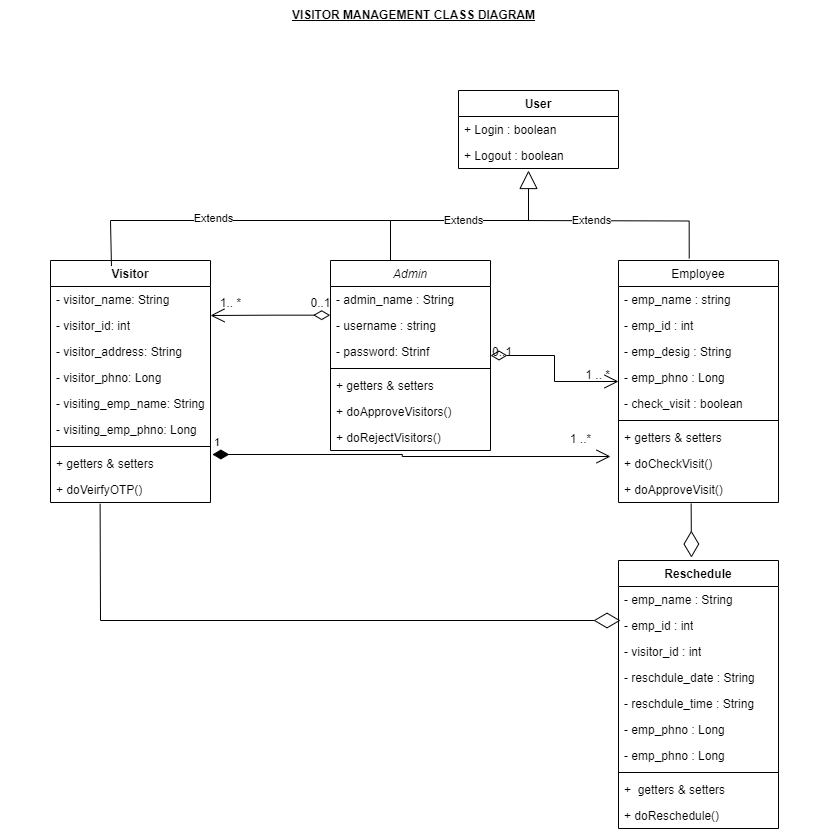

The diagram above was exported from draw.io. Its source (the exported page's mxGraphModel, read from the mxfile embedded in the PNG):
<mxGraphModel dx="1323" dy="757" grid="1" gridSize="10" guides="1" tooltips="1" connect="1" arrows="1" fold="1" page="1" pageScale="1" pageWidth="827" pageHeight="1169" math="0" shadow="0">
  <root>
    <mxCell id="WIyWlLk6GJQsqaUBKTNV-0" />
    <mxCell id="WIyWlLk6GJQsqaUBKTNV-1" parent="WIyWlLk6GJQsqaUBKTNV-0" />
    <mxCell id="zkfFHV4jXpPFQw0GAbJ--0" value="Admin" style="swimlane;fontStyle=2;align=center;verticalAlign=top;childLayout=stackLayout;horizontal=1;startSize=26;horizontalStack=0;resizeParent=1;resizeLast=0;collapsible=1;marginBottom=0;rounded=0;shadow=0;strokeWidth=1;" parent="WIyWlLk6GJQsqaUBKTNV-1" vertex="1">
      <mxGeometry x="330" y="280" width="160" height="190" as="geometry">
        <mxRectangle x="230" y="140" width="160" height="26" as="alternateBounds" />
      </mxGeometry>
    </mxCell>
    <mxCell id="I78lEuMigjb5Crt-XfPB-5" value="Extends" style="endArrow=block;endSize=16;endFill=0;html=1;rounded=0;" edge="1" parent="zkfFHV4jXpPFQw0GAbJ--0">
      <mxGeometry width="160" relative="1" as="geometry">
        <mxPoint x="60" as="sourcePoint" />
        <mxPoint x="198" y="-90" as="targetPoint" />
        <Array as="points">
          <mxPoint x="60" y="-40" />
          <mxPoint x="198" y="-40" />
        </Array>
      </mxGeometry>
    </mxCell>
    <mxCell id="zkfFHV4jXpPFQw0GAbJ--1" value="- admin_name : String" style="text;align=left;verticalAlign=top;spacingLeft=4;spacingRight=4;overflow=hidden;rotatable=0;points=[[0,0.5],[1,0.5]];portConstraint=eastwest;" parent="zkfFHV4jXpPFQw0GAbJ--0" vertex="1">
      <mxGeometry y="26" width="160" height="26" as="geometry" />
    </mxCell>
    <mxCell id="zkfFHV4jXpPFQw0GAbJ--2" value="- username : string" style="text;align=left;verticalAlign=top;spacingLeft=4;spacingRight=4;overflow=hidden;rotatable=0;points=[[0,0.5],[1,0.5]];portConstraint=eastwest;rounded=0;shadow=0;html=0;" parent="zkfFHV4jXpPFQw0GAbJ--0" vertex="1">
      <mxGeometry y="52" width="160" height="26" as="geometry" />
    </mxCell>
    <mxCell id="zkfFHV4jXpPFQw0GAbJ--3" value="- password: Strinf" style="text;align=left;verticalAlign=top;spacingLeft=4;spacingRight=4;overflow=hidden;rotatable=0;points=[[0,0.5],[1,0.5]];portConstraint=eastwest;rounded=0;shadow=0;html=0;" parent="zkfFHV4jXpPFQw0GAbJ--0" vertex="1">
      <mxGeometry y="78" width="160" height="26" as="geometry" />
    </mxCell>
    <mxCell id="zkfFHV4jXpPFQw0GAbJ--4" value="" style="line;html=1;strokeWidth=1;align=left;verticalAlign=middle;spacingTop=-1;spacingLeft=3;spacingRight=3;rotatable=0;labelPosition=right;points=[];portConstraint=eastwest;" parent="zkfFHV4jXpPFQw0GAbJ--0" vertex="1">
      <mxGeometry y="104" width="160" height="8" as="geometry" />
    </mxCell>
    <mxCell id="zkfFHV4jXpPFQw0GAbJ--5" value="+ getters &amp; setters" style="text;align=left;verticalAlign=top;spacingLeft=4;spacingRight=4;overflow=hidden;rotatable=0;points=[[0,0.5],[1,0.5]];portConstraint=eastwest;" parent="zkfFHV4jXpPFQw0GAbJ--0" vertex="1">
      <mxGeometry y="112" width="160" height="26" as="geometry" />
    </mxCell>
    <mxCell id="I78lEuMigjb5Crt-XfPB-63" value="+ doApproveVisitors()" style="text;align=left;verticalAlign=top;spacingLeft=4;spacingRight=4;overflow=hidden;rotatable=0;points=[[0,0.5],[1,0.5]];portConstraint=eastwest;" vertex="1" parent="zkfFHV4jXpPFQw0GAbJ--0">
      <mxGeometry y="138" width="160" height="26" as="geometry" />
    </mxCell>
    <mxCell id="I78lEuMigjb5Crt-XfPB-46" value="+ doRejectVisitors()" style="text;align=left;verticalAlign=top;spacingLeft=4;spacingRight=4;overflow=hidden;rotatable=0;points=[[0,0.5],[1,0.5]];portConstraint=eastwest;" vertex="1" parent="zkfFHV4jXpPFQw0GAbJ--0">
      <mxGeometry y="164" width="160" height="26" as="geometry" />
    </mxCell>
    <mxCell id="zkfFHV4jXpPFQw0GAbJ--17" value="Employee" style="swimlane;fontStyle=0;align=center;verticalAlign=top;childLayout=stackLayout;horizontal=1;startSize=26;horizontalStack=0;resizeParent=1;resizeLast=0;collapsible=1;marginBottom=0;rounded=0;shadow=0;strokeWidth=1;" parent="WIyWlLk6GJQsqaUBKTNV-1" vertex="1">
      <mxGeometry x="618" y="280" width="160" height="242" as="geometry">
        <mxRectangle x="550" y="140" width="160" height="26" as="alternateBounds" />
      </mxGeometry>
    </mxCell>
    <mxCell id="zkfFHV4jXpPFQw0GAbJ--18" value="- emp_name : string" style="text;align=left;verticalAlign=top;spacingLeft=4;spacingRight=4;overflow=hidden;rotatable=0;points=[[0,0.5],[1,0.5]];portConstraint=eastwest;" parent="zkfFHV4jXpPFQw0GAbJ--17" vertex="1">
      <mxGeometry y="26" width="160" height="26" as="geometry" />
    </mxCell>
    <mxCell id="zkfFHV4jXpPFQw0GAbJ--19" value="- emp_id : int" style="text;align=left;verticalAlign=top;spacingLeft=4;spacingRight=4;overflow=hidden;rotatable=0;points=[[0,0.5],[1,0.5]];portConstraint=eastwest;rounded=0;shadow=0;html=0;" parent="zkfFHV4jXpPFQw0GAbJ--17" vertex="1">
      <mxGeometry y="52" width="160" height="26" as="geometry" />
    </mxCell>
    <mxCell id="zkfFHV4jXpPFQw0GAbJ--20" value="- emp_desig : String" style="text;align=left;verticalAlign=top;spacingLeft=4;spacingRight=4;overflow=hidden;rotatable=0;points=[[0,0.5],[1,0.5]];portConstraint=eastwest;rounded=0;shadow=0;html=0;" parent="zkfFHV4jXpPFQw0GAbJ--17" vertex="1">
      <mxGeometry y="78" width="160" height="26" as="geometry" />
    </mxCell>
    <mxCell id="zkfFHV4jXpPFQw0GAbJ--21" value="- emp_phno : Long" style="text;align=left;verticalAlign=top;spacingLeft=4;spacingRight=4;overflow=hidden;rotatable=0;points=[[0,0.5],[1,0.5]];portConstraint=eastwest;rounded=0;shadow=0;html=0;" parent="zkfFHV4jXpPFQw0GAbJ--17" vertex="1">
      <mxGeometry y="104" width="160" height="26" as="geometry" />
    </mxCell>
    <mxCell id="zkfFHV4jXpPFQw0GAbJ--22" value="- check_visit : boolean" style="text;align=left;verticalAlign=top;spacingLeft=4;spacingRight=4;overflow=hidden;rotatable=0;points=[[0,0.5],[1,0.5]];portConstraint=eastwest;rounded=0;shadow=0;html=0;" parent="zkfFHV4jXpPFQw0GAbJ--17" vertex="1">
      <mxGeometry y="130" width="160" height="26" as="geometry" />
    </mxCell>
    <mxCell id="zkfFHV4jXpPFQw0GAbJ--23" value="" style="line;html=1;strokeWidth=1;align=left;verticalAlign=middle;spacingTop=-1;spacingLeft=3;spacingRight=3;rotatable=0;labelPosition=right;points=[];portConstraint=eastwest;" parent="zkfFHV4jXpPFQw0GAbJ--17" vertex="1">
      <mxGeometry y="156" width="160" height="8" as="geometry" />
    </mxCell>
    <mxCell id="zkfFHV4jXpPFQw0GAbJ--24" value="+ getters &amp; setters" style="text;align=left;verticalAlign=top;spacingLeft=4;spacingRight=4;overflow=hidden;rotatable=0;points=[[0,0.5],[1,0.5]];portConstraint=eastwest;" parent="zkfFHV4jXpPFQw0GAbJ--17" vertex="1">
      <mxGeometry y="164" width="160" height="26" as="geometry" />
    </mxCell>
    <mxCell id="zkfFHV4jXpPFQw0GAbJ--25" value="+ doCheckVisit()" style="text;align=left;verticalAlign=top;spacingLeft=4;spacingRight=4;overflow=hidden;rotatable=0;points=[[0,0.5],[1,0.5]];portConstraint=eastwest;" parent="zkfFHV4jXpPFQw0GAbJ--17" vertex="1">
      <mxGeometry y="190" width="160" height="26" as="geometry" />
    </mxCell>
    <mxCell id="I78lEuMigjb5Crt-XfPB-64" value="+ doApproveVisit()" style="text;align=left;verticalAlign=top;spacingLeft=4;spacingRight=4;overflow=hidden;rotatable=0;points=[[0,0.5],[1,0.5]];portConstraint=eastwest;" vertex="1" parent="zkfFHV4jXpPFQw0GAbJ--17">
      <mxGeometry y="216" width="160" height="26" as="geometry" />
    </mxCell>
    <mxCell id="zkfFHV4jXpPFQw0GAbJ--26" value="" style="endArrow=open;shadow=0;strokeWidth=1;rounded=0;curved=0;endFill=1;edgeStyle=orthogonalEdgeStyle;elbow=vertical;html=1;endSize=12;startArrow=diamondThin;startSize=14;startFill=0;" parent="WIyWlLk6GJQsqaUBKTNV-1" source="zkfFHV4jXpPFQw0GAbJ--0" target="zkfFHV4jXpPFQw0GAbJ--17" edge="1">
      <mxGeometry x="0.5" y="41" relative="1" as="geometry">
        <mxPoint x="490" y="352" as="sourcePoint" />
        <mxPoint x="650" y="352" as="targetPoint" />
        <mxPoint x="-40" y="32" as="offset" />
      </mxGeometry>
    </mxCell>
    <mxCell id="zkfFHV4jXpPFQw0GAbJ--27" value="0..1" style="resizable=0;align=left;verticalAlign=bottom;labelBackgroundColor=none;fontSize=12;" parent="zkfFHV4jXpPFQw0GAbJ--26" connectable="0" vertex="1">
      <mxGeometry x="-1" relative="1" as="geometry">
        <mxPoint y="4" as="offset" />
      </mxGeometry>
    </mxCell>
    <mxCell id="zkfFHV4jXpPFQw0GAbJ--28" value="1 .. *" style="resizable=0;align=right;verticalAlign=bottom;labelBackgroundColor=none;fontSize=12;" parent="zkfFHV4jXpPFQw0GAbJ--26" connectable="0" vertex="1">
      <mxGeometry x="1" relative="1" as="geometry">
        <mxPoint x="-7" y="1" as="offset" />
      </mxGeometry>
    </mxCell>
    <mxCell id="I78lEuMigjb5Crt-XfPB-0" value="User" style="swimlane;fontStyle=1;align=center;verticalAlign=top;childLayout=stackLayout;horizontal=1;startSize=26;horizontalStack=0;resizeParent=1;resizeParentMax=0;resizeLast=0;collapsible=1;marginBottom=0;whiteSpace=wrap;html=1;" vertex="1" parent="WIyWlLk6GJQsqaUBKTNV-1">
      <mxGeometry x="458" y="110" width="160" height="78" as="geometry" />
    </mxCell>
    <mxCell id="I78lEuMigjb5Crt-XfPB-1" value="+ Login : boolean" style="text;strokeColor=none;fillColor=none;align=left;verticalAlign=top;spacingLeft=4;spacingRight=4;overflow=hidden;rotatable=0;points=[[0,0.5],[1,0.5]];portConstraint=eastwest;whiteSpace=wrap;html=1;" vertex="1" parent="I78lEuMigjb5Crt-XfPB-0">
      <mxGeometry y="26" width="160" height="26" as="geometry" />
    </mxCell>
    <mxCell id="I78lEuMigjb5Crt-XfPB-4" value="+ Logout : boolean" style="text;strokeColor=none;fillColor=none;align=left;verticalAlign=top;spacingLeft=4;spacingRight=4;overflow=hidden;rotatable=0;points=[[0,0.5],[1,0.5]];portConstraint=eastwest;whiteSpace=wrap;html=1;" vertex="1" parent="I78lEuMigjb5Crt-XfPB-0">
      <mxGeometry y="52" width="160" height="26" as="geometry" />
    </mxCell>
    <mxCell id="I78lEuMigjb5Crt-XfPB-9" value="" style="endArrow=none;html=1;edgeStyle=orthogonalEdgeStyle;rounded=0;entryX=0.442;entryY=-0.009;entryDx=0;entryDy=0;entryPerimeter=0;" edge="1" parent="WIyWlLk6GJQsqaUBKTNV-1" target="zkfFHV4jXpPFQw0GAbJ--17">
      <mxGeometry relative="1" as="geometry">
        <mxPoint x="520" y="240" as="sourcePoint" />
        <mxPoint x="680" y="240" as="targetPoint" />
      </mxGeometry>
    </mxCell>
    <mxCell id="I78lEuMigjb5Crt-XfPB-15" value="Extends" style="edgeLabel;html=1;align=center;verticalAlign=middle;resizable=0;points=[];" vertex="1" connectable="0" parent="I78lEuMigjb5Crt-XfPB-9">
      <mxGeometry x="-0.3148" y="1" relative="1" as="geometry">
        <mxPoint as="offset" />
      </mxGeometry>
    </mxCell>
    <mxCell id="I78lEuMigjb5Crt-XfPB-16" value="Visitor" style="swimlane;fontStyle=1;align=center;verticalAlign=top;childLayout=stackLayout;horizontal=1;startSize=26;horizontalStack=0;resizeParent=1;resizeParentMax=0;resizeLast=0;collapsible=1;marginBottom=0;whiteSpace=wrap;html=1;" vertex="1" parent="WIyWlLk6GJQsqaUBKTNV-1">
      <mxGeometry x="50" y="280" width="160" height="242" as="geometry" />
    </mxCell>
    <mxCell id="I78lEuMigjb5Crt-XfPB-60" value="- visitor_name: String" style="text;strokeColor=none;fillColor=none;align=left;verticalAlign=top;spacingLeft=4;spacingRight=4;overflow=hidden;rotatable=0;points=[[0,0.5],[1,0.5]];portConstraint=eastwest;whiteSpace=wrap;html=1;" vertex="1" parent="I78lEuMigjb5Crt-XfPB-16">
      <mxGeometry y="26" width="160" height="26" as="geometry" />
    </mxCell>
    <mxCell id="I78lEuMigjb5Crt-XfPB-40" value="- visitor_id: int" style="text;strokeColor=none;fillColor=none;align=left;verticalAlign=top;spacingLeft=4;spacingRight=4;overflow=hidden;rotatable=0;points=[[0,0.5],[1,0.5]];portConstraint=eastwest;whiteSpace=wrap;html=1;" vertex="1" parent="I78lEuMigjb5Crt-XfPB-16">
      <mxGeometry y="52" width="160" height="26" as="geometry" />
    </mxCell>
    <mxCell id="I78lEuMigjb5Crt-XfPB-41" value="- visitor_address: String" style="text;strokeColor=none;fillColor=none;align=left;verticalAlign=top;spacingLeft=4;spacingRight=4;overflow=hidden;rotatable=0;points=[[0,0.5],[1,0.5]];portConstraint=eastwest;whiteSpace=wrap;html=1;" vertex="1" parent="I78lEuMigjb5Crt-XfPB-16">
      <mxGeometry y="78" width="160" height="26" as="geometry" />
    </mxCell>
    <mxCell id="I78lEuMigjb5Crt-XfPB-42" value="- visitor_phno: Long" style="text;strokeColor=none;fillColor=none;align=left;verticalAlign=top;spacingLeft=4;spacingRight=4;overflow=hidden;rotatable=0;points=[[0,0.5],[1,0.5]];portConstraint=eastwest;whiteSpace=wrap;html=1;" vertex="1" parent="I78lEuMigjb5Crt-XfPB-16">
      <mxGeometry y="104" width="160" height="26" as="geometry" />
    </mxCell>
    <mxCell id="I78lEuMigjb5Crt-XfPB-17" value="- visiting_emp_name: String" style="text;strokeColor=none;fillColor=none;align=left;verticalAlign=top;spacingLeft=4;spacingRight=4;overflow=hidden;rotatable=0;points=[[0,0.5],[1,0.5]];portConstraint=eastwest;whiteSpace=wrap;html=1;" vertex="1" parent="I78lEuMigjb5Crt-XfPB-16">
      <mxGeometry y="130" width="160" height="26" as="geometry" />
    </mxCell>
    <mxCell id="I78lEuMigjb5Crt-XfPB-43" value="- visiting_emp_phno: Long" style="text;strokeColor=none;fillColor=none;align=left;verticalAlign=top;spacingLeft=4;spacingRight=4;overflow=hidden;rotatable=0;points=[[0,0.5],[1,0.5]];portConstraint=eastwest;whiteSpace=wrap;html=1;" vertex="1" parent="I78lEuMigjb5Crt-XfPB-16">
      <mxGeometry y="156" width="160" height="26" as="geometry" />
    </mxCell>
    <mxCell id="I78lEuMigjb5Crt-XfPB-18" value="" style="line;strokeWidth=1;fillColor=none;align=left;verticalAlign=middle;spacingTop=-1;spacingLeft=3;spacingRight=3;rotatable=0;labelPosition=right;points=[];portConstraint=eastwest;strokeColor=inherit;" vertex="1" parent="I78lEuMigjb5Crt-XfPB-16">
      <mxGeometry y="182" width="160" height="8" as="geometry" />
    </mxCell>
    <mxCell id="I78lEuMigjb5Crt-XfPB-19" value="+ getters &amp;amp; setters" style="text;strokeColor=none;fillColor=none;align=left;verticalAlign=top;spacingLeft=4;spacingRight=4;overflow=hidden;rotatable=0;points=[[0,0.5],[1,0.5]];portConstraint=eastwest;whiteSpace=wrap;html=1;" vertex="1" parent="I78lEuMigjb5Crt-XfPB-16">
      <mxGeometry y="190" width="160" height="26" as="geometry" />
    </mxCell>
    <mxCell id="I78lEuMigjb5Crt-XfPB-45" value="+ doVeirfyOTP()" style="text;strokeColor=none;fillColor=none;align=left;verticalAlign=top;spacingLeft=4;spacingRight=4;overflow=hidden;rotatable=0;points=[[0,0.5],[1,0.5]];portConstraint=eastwest;whiteSpace=wrap;html=1;" vertex="1" parent="I78lEuMigjb5Crt-XfPB-16">
      <mxGeometry y="216" width="160" height="26" as="geometry" />
    </mxCell>
    <mxCell id="I78lEuMigjb5Crt-XfPB-20" value="" style="endArrow=none;html=1;edgeStyle=orthogonalEdgeStyle;rounded=0;" edge="1" parent="WIyWlLk6GJQsqaUBKTNV-1">
      <mxGeometry relative="1" as="geometry">
        <mxPoint x="110" y="240" as="sourcePoint" />
        <mxPoint x="390" y="240" as="targetPoint" />
      </mxGeometry>
    </mxCell>
    <mxCell id="I78lEuMigjb5Crt-XfPB-26" value="Extends" style="edgeLabel;html=1;align=center;verticalAlign=middle;resizable=0;points=[];" vertex="1" connectable="0" parent="I78lEuMigjb5Crt-XfPB-20">
      <mxGeometry x="-0.2786" y="3" relative="1" as="geometry">
        <mxPoint as="offset" />
      </mxGeometry>
    </mxCell>
    <mxCell id="I78lEuMigjb5Crt-XfPB-23" value="" style="endArrow=none;html=1;edgeStyle=orthogonalEdgeStyle;rounded=0;entryX=0.381;entryY=0.023;entryDx=0;entryDy=0;entryPerimeter=0;" edge="1" parent="WIyWlLk6GJQsqaUBKTNV-1" target="I78lEuMigjb5Crt-XfPB-16">
      <mxGeometry relative="1" as="geometry">
        <mxPoint x="110" y="240" as="sourcePoint" />
        <mxPoint x="240" y="250" as="targetPoint" />
        <Array as="points">
          <mxPoint x="111" y="240" />
        </Array>
      </mxGeometry>
    </mxCell>
    <mxCell id="I78lEuMigjb5Crt-XfPB-32" value="" style="endArrow=open;endFill=1;endSize=12;html=1;rounded=0;exitX=-0.002;exitY=0.103;exitDx=0;exitDy=0;exitPerimeter=0;startArrow=diamondThin;startSize=14;startFill=0;edgeStyle=orthogonalEdgeStyle;" edge="1" parent="WIyWlLk6GJQsqaUBKTNV-1" source="zkfFHV4jXpPFQw0GAbJ--2">
      <mxGeometry width="160" relative="1" as="geometry">
        <mxPoint x="310" y="350" as="sourcePoint" />
        <mxPoint x="210" y="335" as="targetPoint" />
      </mxGeometry>
    </mxCell>
    <mxCell id="I78lEuMigjb5Crt-XfPB-33" value="0..1" style="text;html=1;align=center;verticalAlign=middle;resizable=0;points=[];autosize=1;strokeColor=none;fillColor=none;" vertex="1" parent="WIyWlLk6GJQsqaUBKTNV-1">
      <mxGeometry x="300" y="308" width="40" height="30" as="geometry" />
    </mxCell>
    <mxCell id="I78lEuMigjb5Crt-XfPB-34" value="1.. *" style="text;html=1;align=center;verticalAlign=middle;resizable=0;points=[];autosize=1;strokeColor=none;fillColor=none;" vertex="1" parent="WIyWlLk6GJQsqaUBKTNV-1">
      <mxGeometry x="210" y="308" width="40" height="30" as="geometry" />
    </mxCell>
    <mxCell id="I78lEuMigjb5Crt-XfPB-47" value="1" style="endArrow=open;html=1;endSize=12;startArrow=diamondThin;startSize=14;startFill=1;edgeStyle=orthogonalEdgeStyle;align=left;verticalAlign=bottom;rounded=0;" edge="1" parent="WIyWlLk6GJQsqaUBKTNV-1">
      <mxGeometry x="-1" y="3" relative="1" as="geometry">
        <mxPoint x="211.88" y="474" as="sourcePoint" />
        <mxPoint x="610" y="476" as="targetPoint" />
        <Array as="points">
          <mxPoint x="401.88" y="474" />
          <mxPoint x="401.88" y="476" />
        </Array>
      </mxGeometry>
    </mxCell>
    <mxCell id="I78lEuMigjb5Crt-XfPB-48" value="Reschedule" style="swimlane;fontStyle=1;align=center;verticalAlign=top;childLayout=stackLayout;horizontal=1;startSize=26;horizontalStack=0;resizeParent=1;resizeParentMax=0;resizeLast=0;collapsible=1;marginBottom=0;whiteSpace=wrap;html=1;" vertex="1" parent="WIyWlLk6GJQsqaUBKTNV-1">
      <mxGeometry x="618" y="580" width="160" height="268" as="geometry" />
    </mxCell>
    <mxCell id="I78lEuMigjb5Crt-XfPB-52" value="- emp_name : String" style="text;strokeColor=none;fillColor=none;align=left;verticalAlign=top;spacingLeft=4;spacingRight=4;overflow=hidden;rotatable=0;points=[[0,0.5],[1,0.5]];portConstraint=eastwest;whiteSpace=wrap;html=1;" vertex="1" parent="I78lEuMigjb5Crt-XfPB-48">
      <mxGeometry y="26" width="160" height="26" as="geometry" />
    </mxCell>
    <mxCell id="I78lEuMigjb5Crt-XfPB-61" value="- emp_id : int" style="text;strokeColor=none;fillColor=none;align=left;verticalAlign=top;spacingLeft=4;spacingRight=4;overflow=hidden;rotatable=0;points=[[0,0.5],[1,0.5]];portConstraint=eastwest;whiteSpace=wrap;html=1;" vertex="1" parent="I78lEuMigjb5Crt-XfPB-48">
      <mxGeometry y="52" width="160" height="26" as="geometry" />
    </mxCell>
    <mxCell id="I78lEuMigjb5Crt-XfPB-53" value="- visitor_id : int" style="text;strokeColor=none;fillColor=none;align=left;verticalAlign=top;spacingLeft=4;spacingRight=4;overflow=hidden;rotatable=0;points=[[0,0.5],[1,0.5]];portConstraint=eastwest;whiteSpace=wrap;html=1;" vertex="1" parent="I78lEuMigjb5Crt-XfPB-48">
      <mxGeometry y="78" width="160" height="26" as="geometry" />
    </mxCell>
    <mxCell id="I78lEuMigjb5Crt-XfPB-54" value="- reschdule_date : String" style="text;strokeColor=none;fillColor=none;align=left;verticalAlign=top;spacingLeft=4;spacingRight=4;overflow=hidden;rotatable=0;points=[[0,0.5],[1,0.5]];portConstraint=eastwest;whiteSpace=wrap;html=1;" vertex="1" parent="I78lEuMigjb5Crt-XfPB-48">
      <mxGeometry y="104" width="160" height="26" as="geometry" />
    </mxCell>
    <mxCell id="I78lEuMigjb5Crt-XfPB-55" value="- reschdule_time : String" style="text;strokeColor=none;fillColor=none;align=left;verticalAlign=top;spacingLeft=4;spacingRight=4;overflow=hidden;rotatable=0;points=[[0,0.5],[1,0.5]];portConstraint=eastwest;whiteSpace=wrap;html=1;" vertex="1" parent="I78lEuMigjb5Crt-XfPB-48">
      <mxGeometry y="130" width="160" height="26" as="geometry" />
    </mxCell>
    <mxCell id="I78lEuMigjb5Crt-XfPB-59" value="- emp_phno : Long" style="text;strokeColor=none;fillColor=none;align=left;verticalAlign=top;spacingLeft=4;spacingRight=4;overflow=hidden;rotatable=0;points=[[0,0.5],[1,0.5]];portConstraint=eastwest;whiteSpace=wrap;html=1;" vertex="1" parent="I78lEuMigjb5Crt-XfPB-48">
      <mxGeometry y="156" width="160" height="26" as="geometry" />
    </mxCell>
    <mxCell id="I78lEuMigjb5Crt-XfPB-49" value="- emp_phno : Long" style="text;strokeColor=none;fillColor=none;align=left;verticalAlign=top;spacingLeft=4;spacingRight=4;overflow=hidden;rotatable=0;points=[[0,0.5],[1,0.5]];portConstraint=eastwest;whiteSpace=wrap;html=1;" vertex="1" parent="I78lEuMigjb5Crt-XfPB-48">
      <mxGeometry y="182" width="160" height="26" as="geometry" />
    </mxCell>
    <mxCell id="I78lEuMigjb5Crt-XfPB-50" value="" style="line;strokeWidth=1;fillColor=none;align=left;verticalAlign=middle;spacingTop=-1;spacingLeft=3;spacingRight=3;rotatable=0;labelPosition=right;points=[];portConstraint=eastwest;strokeColor=inherit;" vertex="1" parent="I78lEuMigjb5Crt-XfPB-48">
      <mxGeometry y="208" width="160" height="8" as="geometry" />
    </mxCell>
    <mxCell id="I78lEuMigjb5Crt-XfPB-51" value="+&amp;nbsp; getters &amp;amp; setters" style="text;strokeColor=none;fillColor=none;align=left;verticalAlign=top;spacingLeft=4;spacingRight=4;overflow=hidden;rotatable=0;points=[[0,0.5],[1,0.5]];portConstraint=eastwest;whiteSpace=wrap;html=1;" vertex="1" parent="I78lEuMigjb5Crt-XfPB-48">
      <mxGeometry y="216" width="160" height="26" as="geometry" />
    </mxCell>
    <mxCell id="I78lEuMigjb5Crt-XfPB-62" value="+ doReschedule()" style="text;strokeColor=none;fillColor=none;align=left;verticalAlign=top;spacingLeft=4;spacingRight=4;overflow=hidden;rotatable=0;points=[[0,0.5],[1,0.5]];portConstraint=eastwest;whiteSpace=wrap;html=1;" vertex="1" parent="I78lEuMigjb5Crt-XfPB-48">
      <mxGeometry y="242" width="160" height="26" as="geometry" />
    </mxCell>
    <mxCell id="I78lEuMigjb5Crt-XfPB-56" value="" style="endArrow=diamondThin;endFill=0;endSize=24;html=1;rounded=0;entryX=0.456;entryY=-0.011;entryDx=0;entryDy=0;entryPerimeter=0;exitX=0.454;exitY=1.038;exitDx=0;exitDy=0;exitPerimeter=0;" edge="1" parent="WIyWlLk6GJQsqaUBKTNV-1" source="I78lEuMigjb5Crt-XfPB-64" target="I78lEuMigjb5Crt-XfPB-48">
      <mxGeometry width="160" relative="1" as="geometry">
        <mxPoint x="691" y="530" as="sourcePoint" />
        <mxPoint x="690" y="570" as="targetPoint" />
      </mxGeometry>
    </mxCell>
    <mxCell id="I78lEuMigjb5Crt-XfPB-57" value="" style="endArrow=diamondThin;endFill=0;endSize=24;html=1;rounded=0;exitX=0.31;exitY=1.051;exitDx=0;exitDy=0;exitPerimeter=0;" edge="1" parent="WIyWlLk6GJQsqaUBKTNV-1" source="I78lEuMigjb5Crt-XfPB-45">
      <mxGeometry width="160" relative="1" as="geometry">
        <mxPoint x="460" y="640" as="sourcePoint" />
        <mxPoint x="620" y="640" as="targetPoint" />
        <Array as="points">
          <mxPoint x="100" y="640" />
        </Array>
      </mxGeometry>
    </mxCell>
    <mxCell id="I78lEuMigjb5Crt-XfPB-58" value="1 ..*" style="text;html=1;align=center;verticalAlign=middle;resizable=0;points=[];autosize=1;strokeColor=none;fillColor=none;" vertex="1" parent="WIyWlLk6GJQsqaUBKTNV-1">
      <mxGeometry x="560" y="444" width="40" height="30" as="geometry" />
    </mxCell>
    <mxCell id="I78lEuMigjb5Crt-XfPB-66" value="&lt;b&gt;&lt;u&gt;VISITOR MANAGEMENT CLASS DIAGRAM&lt;/u&gt;&lt;/b&gt;" style="text;html=1;align=center;verticalAlign=middle;resizable=0;points=[];autosize=1;strokeColor=none;fillColor=none;" vertex="1" parent="WIyWlLk6GJQsqaUBKTNV-1">
      <mxGeometry x="278" y="20" width="270" height="30" as="geometry" />
    </mxCell>
    <mxCell id="I78lEuMigjb5Crt-XfPB-67" value="" style="text;strokeColor=none;fillColor=none;align=left;verticalAlign=middle;spacingTop=-1;spacingLeft=4;spacingRight=4;rotatable=0;labelPosition=right;points=[];portConstraint=eastwest;" vertex="1" parent="WIyWlLk6GJQsqaUBKTNV-1">
      <mxGeometry y="400" width="20" height="14" as="geometry" />
    </mxCell>
    <mxCell id="I78lEuMigjb5Crt-XfPB-68" value="" style="text;strokeColor=none;fillColor=none;align=left;verticalAlign=middle;spacingTop=-1;spacingLeft=4;spacingRight=4;rotatable=0;labelPosition=right;points=[];portConstraint=eastwest;" vertex="1" parent="WIyWlLk6GJQsqaUBKTNV-1">
      <mxGeometry x="800" y="368" width="20" height="14" as="geometry" />
    </mxCell>
  </root>
</mxGraphModel>